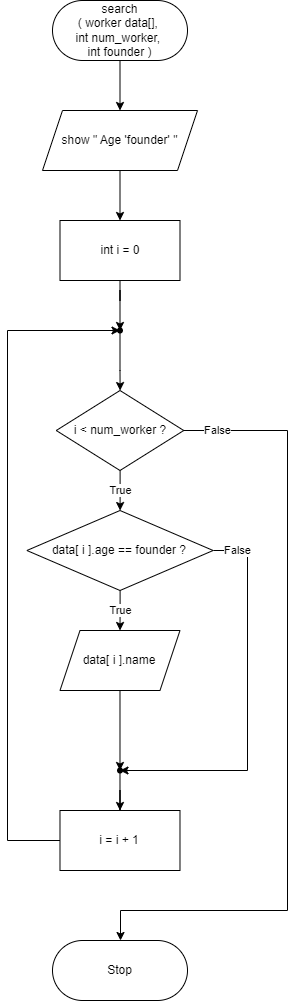

The diagram above was exported from draw.io. Its source (the exported page's mxGraphModel, read from the mxfile embedded in the PNG):
<mxGraphModel dx="702" dy="857" grid="1" gridSize="10" guides="1" tooltips="1" connect="1" arrows="1" fold="1" page="1" pageScale="1" pageWidth="850" pageHeight="1100" math="0" shadow="0">
  <root>
    <mxCell id="0" />
    <mxCell id="1" parent="0" />
    <mxCell id="KB6fMwb4BO3ffP62_-Wl-3" style="edgeStyle=orthogonalEdgeStyle;rounded=0;orthogonalLoop=1;jettySize=auto;html=1;entryX=0.5;entryY=0;entryDx=0;entryDy=0;" parent="1" source="KB6fMwb4BO3ffP62_-Wl-1" target="KB6fMwb4BO3ffP62_-Wl-2" edge="1">
      <mxGeometry relative="1" as="geometry" />
    </mxCell>
    <mxCell id="KB6fMwb4BO3ffP62_-Wl-1" value="search&lt;br&gt;( worker data[], &lt;br&gt;int num_worker, &lt;br&gt;int founder )" style="rounded=1;whiteSpace=wrap;html=1;arcSize=50;" parent="1" vertex="1">
      <mxGeometry x="365" y="90" width="135" height="60" as="geometry" />
    </mxCell>
    <mxCell id="KB6fMwb4BO3ffP62_-Wl-5" value="" style="edgeStyle=orthogonalEdgeStyle;rounded=0;orthogonalLoop=1;jettySize=auto;html=1;" parent="1" source="KB6fMwb4BO3ffP62_-Wl-2" target="KB6fMwb4BO3ffP62_-Wl-4" edge="1">
      <mxGeometry relative="1" as="geometry" />
    </mxCell>
    <mxCell id="KB6fMwb4BO3ffP62_-Wl-2" value="show &quot;&amp;nbsp;Age 'founder' &quot;" style="shape=parallelogram;perimeter=parallelogramPerimeter;whiteSpace=wrap;html=1;fixedSize=1;" parent="1" vertex="1">
      <mxGeometry x="355" y="200" width="155" height="60" as="geometry" />
    </mxCell>
    <mxCell id="KB6fMwb4BO3ffP62_-Wl-7" value="" style="edgeStyle=orthogonalEdgeStyle;rounded=0;orthogonalLoop=1;jettySize=auto;html=1;" parent="1" source="KB6fMwb4BO3ffP62_-Wl-4" target="KB6fMwb4BO3ffP62_-Wl-6" edge="1">
      <mxGeometry relative="1" as="geometry" />
    </mxCell>
    <mxCell id="KB6fMwb4BO3ffP62_-Wl-4" value="int i = 0" style="whiteSpace=wrap;html=1;" parent="1" vertex="1">
      <mxGeometry x="372.5" y="310" width="120" height="60" as="geometry" />
    </mxCell>
    <mxCell id="KB6fMwb4BO3ffP62_-Wl-9" value="" style="edgeStyle=orthogonalEdgeStyle;rounded=0;orthogonalLoop=1;jettySize=auto;html=1;" parent="1" source="KB6fMwb4BO3ffP62_-Wl-6" target="KB6fMwb4BO3ffP62_-Wl-8" edge="1">
      <mxGeometry relative="1" as="geometry" />
    </mxCell>
    <mxCell id="KB6fMwb4BO3ffP62_-Wl-6" value="" style="shape=waypoint;sketch=0;size=6;pointerEvents=1;points=[];fillColor=default;resizable=0;rotatable=0;perimeter=centerPerimeter;snapToPoint=1;" parent="1" vertex="1">
      <mxGeometry x="412.5" y="400" width="40" height="40" as="geometry" />
    </mxCell>
    <mxCell id="KB6fMwb4BO3ffP62_-Wl-11" value="True" style="edgeStyle=orthogonalEdgeStyle;rounded=0;orthogonalLoop=1;jettySize=auto;html=1;" parent="1" source="KB6fMwb4BO3ffP62_-Wl-8" target="KB6fMwb4BO3ffP62_-Wl-10" edge="1">
      <mxGeometry relative="1" as="geometry" />
    </mxCell>
    <mxCell id="KB6fMwb4BO3ffP62_-Wl-22" value="False" style="edgeStyle=orthogonalEdgeStyle;rounded=0;orthogonalLoop=1;jettySize=auto;html=1;" parent="1" source="KB6fMwb4BO3ffP62_-Wl-8" edge="1">
      <mxGeometry x="-0.9135" relative="1" as="geometry">
        <mxPoint x="433" y="1030" as="targetPoint" />
        <Array as="points">
          <mxPoint x="600" y="520" />
          <mxPoint x="600" y="1000" />
        </Array>
        <mxPoint as="offset" />
      </mxGeometry>
    </mxCell>
    <mxCell id="KB6fMwb4BO3ffP62_-Wl-8" value="i &amp;lt; num_worker ?" style="rhombus;whiteSpace=wrap;html=1;sketch=0;" parent="1" vertex="1">
      <mxGeometry x="368.75" y="480" width="127.5" height="80" as="geometry" />
    </mxCell>
    <mxCell id="KB6fMwb4BO3ffP62_-Wl-15" value="True" style="edgeStyle=orthogonalEdgeStyle;rounded=0;orthogonalLoop=1;jettySize=auto;html=1;" parent="1" source="KB6fMwb4BO3ffP62_-Wl-10" target="KB6fMwb4BO3ffP62_-Wl-14" edge="1">
      <mxGeometry relative="1" as="geometry" />
    </mxCell>
    <mxCell id="KB6fMwb4BO3ffP62_-Wl-18" value="False" style="edgeStyle=orthogonalEdgeStyle;rounded=0;orthogonalLoop=1;jettySize=auto;html=1;entryX=0.538;entryY=0.6;entryDx=0;entryDy=0;entryPerimeter=0;" parent="1" source="KB6fMwb4BO3ffP62_-Wl-10" target="KB6fMwb4BO3ffP62_-Wl-16" edge="1">
      <mxGeometry x="-0.8724" relative="1" as="geometry">
        <mxPoint x="560" y="890" as="targetPoint" />
        <Array as="points">
          <mxPoint x="560" y="640" />
          <mxPoint x="560" y="860" />
        </Array>
        <mxPoint as="offset" />
      </mxGeometry>
    </mxCell>
    <mxCell id="KB6fMwb4BO3ffP62_-Wl-10" value="data[ i ].age == founder ?" style="rhombus;whiteSpace=wrap;html=1;sketch=0;" parent="1" vertex="1">
      <mxGeometry x="339.38" y="600" width="186.25" height="80" as="geometry" />
    </mxCell>
    <mxCell id="KB6fMwb4BO3ffP62_-Wl-17" value="" style="edgeStyle=orthogonalEdgeStyle;rounded=0;orthogonalLoop=1;jettySize=auto;html=1;" parent="1" source="KB6fMwb4BO3ffP62_-Wl-14" target="KB6fMwb4BO3ffP62_-Wl-16" edge="1">
      <mxGeometry relative="1" as="geometry" />
    </mxCell>
    <mxCell id="KB6fMwb4BO3ffP62_-Wl-14" value="data[ i ].name" style="shape=parallelogram;perimeter=parallelogramPerimeter;whiteSpace=wrap;html=1;fixedSize=1;sketch=0;" parent="1" vertex="1">
      <mxGeometry x="372.495" y="720" width="120" height="60" as="geometry" />
    </mxCell>
    <mxCell id="KB6fMwb4BO3ffP62_-Wl-20" value="" style="edgeStyle=orthogonalEdgeStyle;rounded=0;orthogonalLoop=1;jettySize=auto;html=1;" parent="1" source="KB6fMwb4BO3ffP62_-Wl-16" target="KB6fMwb4BO3ffP62_-Wl-19" edge="1">
      <mxGeometry relative="1" as="geometry" />
    </mxCell>
    <mxCell id="KB6fMwb4BO3ffP62_-Wl-16" value="" style="shape=waypoint;sketch=0;size=6;pointerEvents=1;points=[];fillColor=default;resizable=0;rotatable=0;perimeter=centerPerimeter;snapToPoint=1;" parent="1" vertex="1">
      <mxGeometry x="412.495" y="840" width="40" height="40" as="geometry" />
    </mxCell>
    <mxCell id="KB6fMwb4BO3ffP62_-Wl-21" style="edgeStyle=orthogonalEdgeStyle;rounded=0;orthogonalLoop=1;jettySize=auto;html=1;" parent="1" source="KB6fMwb4BO3ffP62_-Wl-19" target="KB6fMwb4BO3ffP62_-Wl-6" edge="1">
      <mxGeometry relative="1" as="geometry">
        <mxPoint x="350" y="420" as="targetPoint" />
        <Array as="points">
          <mxPoint x="320" y="930" />
          <mxPoint x="320" y="420" />
        </Array>
      </mxGeometry>
    </mxCell>
    <mxCell id="KB6fMwb4BO3ffP62_-Wl-19" value="i = i + 1" style="whiteSpace=wrap;html=1;sketch=0;" parent="1" vertex="1">
      <mxGeometry x="372.495" y="900" width="120" height="60" as="geometry" />
    </mxCell>
    <mxCell id="KB6fMwb4BO3ffP62_-Wl-23" value="Stop" style="rounded=1;whiteSpace=wrap;html=1;arcSize=50;" parent="1" vertex="1">
      <mxGeometry x="365" y="1030" width="135" height="60" as="geometry" />
    </mxCell>
  </root>
</mxGraphModel>